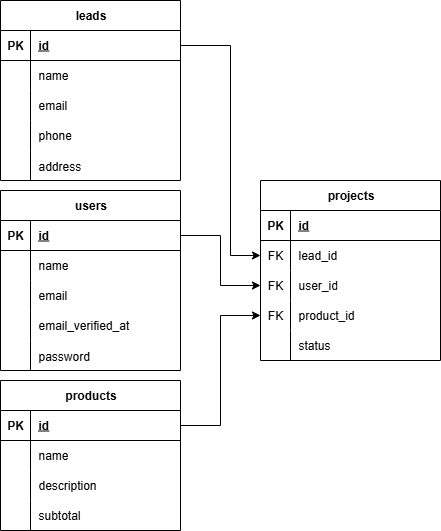

The diagram above was exported from draw.io. Its source (the exported page's mxGraphModel, read from the mxfile embedded in the PNG):
<mxGraphModel dx="1042" dy="527" grid="1" gridSize="10" guides="1" tooltips="1" connect="1" arrows="1" fold="1" page="1" pageScale="1" pageWidth="850" pageHeight="1100" math="0" shadow="0">
  <root>
    <mxCell id="0" />
    <mxCell id="1" parent="0" />
    <mxCell id="qIj46rj-nw-PfwsH8MX0-11" value="users" style="shape=table;startSize=30;container=1;collapsible=1;childLayout=tableLayout;fixedRows=1;rowLines=0;fontStyle=1;align=center;resizeLast=1;html=1;" parent="1" vertex="1">
      <mxGeometry x="30" y="350" width="180" height="180" as="geometry" />
    </mxCell>
    <mxCell id="qIj46rj-nw-PfwsH8MX0-12" value="" style="shape=tableRow;horizontal=0;startSize=0;swimlaneHead=0;swimlaneBody=0;fillColor=none;collapsible=0;dropTarget=0;points=[[0,0.5],[1,0.5]];portConstraint=eastwest;top=0;left=0;right=0;bottom=1;" parent="qIj46rj-nw-PfwsH8MX0-11" vertex="1">
      <mxGeometry y="30" width="180" height="30" as="geometry" />
    </mxCell>
    <mxCell id="qIj46rj-nw-PfwsH8MX0-13" value="PK" style="shape=partialRectangle;connectable=0;fillColor=none;top=0;left=0;bottom=0;right=0;fontStyle=1;overflow=hidden;whiteSpace=wrap;html=1;" parent="qIj46rj-nw-PfwsH8MX0-12" vertex="1">
      <mxGeometry width="30" height="30" as="geometry">
        <mxRectangle width="30" height="30" as="alternateBounds" />
      </mxGeometry>
    </mxCell>
    <mxCell id="qIj46rj-nw-PfwsH8MX0-14" value="id" style="shape=partialRectangle;connectable=0;fillColor=none;top=0;left=0;bottom=0;right=0;align=left;spacingLeft=6;fontStyle=5;overflow=hidden;whiteSpace=wrap;html=1;" parent="qIj46rj-nw-PfwsH8MX0-12" vertex="1">
      <mxGeometry x="30" width="150" height="30" as="geometry">
        <mxRectangle width="150" height="30" as="alternateBounds" />
      </mxGeometry>
    </mxCell>
    <mxCell id="qIj46rj-nw-PfwsH8MX0-15" value="" style="shape=tableRow;horizontal=0;startSize=0;swimlaneHead=0;swimlaneBody=0;fillColor=none;collapsible=0;dropTarget=0;points=[[0,0.5],[1,0.5]];portConstraint=eastwest;top=0;left=0;right=0;bottom=0;" parent="qIj46rj-nw-PfwsH8MX0-11" vertex="1">
      <mxGeometry y="60" width="180" height="30" as="geometry" />
    </mxCell>
    <mxCell id="qIj46rj-nw-PfwsH8MX0-16" value="" style="shape=partialRectangle;connectable=0;fillColor=none;top=0;left=0;bottom=0;right=0;editable=1;overflow=hidden;whiteSpace=wrap;html=1;" parent="qIj46rj-nw-PfwsH8MX0-15" vertex="1">
      <mxGeometry width="30" height="30" as="geometry">
        <mxRectangle width="30" height="30" as="alternateBounds" />
      </mxGeometry>
    </mxCell>
    <mxCell id="qIj46rj-nw-PfwsH8MX0-17" value="name" style="shape=partialRectangle;connectable=0;fillColor=none;top=0;left=0;bottom=0;right=0;align=left;spacingLeft=6;overflow=hidden;whiteSpace=wrap;html=1;" parent="qIj46rj-nw-PfwsH8MX0-15" vertex="1">
      <mxGeometry x="30" width="150" height="30" as="geometry">
        <mxRectangle width="150" height="30" as="alternateBounds" />
      </mxGeometry>
    </mxCell>
    <mxCell id="qIj46rj-nw-PfwsH8MX0-18" value="" style="shape=tableRow;horizontal=0;startSize=0;swimlaneHead=0;swimlaneBody=0;fillColor=none;collapsible=0;dropTarget=0;points=[[0,0.5],[1,0.5]];portConstraint=eastwest;top=0;left=0;right=0;bottom=0;" parent="qIj46rj-nw-PfwsH8MX0-11" vertex="1">
      <mxGeometry y="90" width="180" height="30" as="geometry" />
    </mxCell>
    <mxCell id="qIj46rj-nw-PfwsH8MX0-19" value="" style="shape=partialRectangle;connectable=0;fillColor=none;top=0;left=0;bottom=0;right=0;editable=1;overflow=hidden;whiteSpace=wrap;html=1;" parent="qIj46rj-nw-PfwsH8MX0-18" vertex="1">
      <mxGeometry width="30" height="30" as="geometry">
        <mxRectangle width="30" height="30" as="alternateBounds" />
      </mxGeometry>
    </mxCell>
    <mxCell id="qIj46rj-nw-PfwsH8MX0-20" value="email" style="shape=partialRectangle;connectable=0;fillColor=none;top=0;left=0;bottom=0;right=0;align=left;spacingLeft=6;overflow=hidden;whiteSpace=wrap;html=1;" parent="qIj46rj-nw-PfwsH8MX0-18" vertex="1">
      <mxGeometry x="30" width="150" height="30" as="geometry">
        <mxRectangle width="150" height="30" as="alternateBounds" />
      </mxGeometry>
    </mxCell>
    <mxCell id="qIj46rj-nw-PfwsH8MX0-21" value="" style="shape=tableRow;horizontal=0;startSize=0;swimlaneHead=0;swimlaneBody=0;fillColor=none;collapsible=0;dropTarget=0;points=[[0,0.5],[1,0.5]];portConstraint=eastwest;top=0;left=0;right=0;bottom=0;" parent="qIj46rj-nw-PfwsH8MX0-11" vertex="1">
      <mxGeometry y="120" width="180" height="30" as="geometry" />
    </mxCell>
    <mxCell id="qIj46rj-nw-PfwsH8MX0-22" value="" style="shape=partialRectangle;connectable=0;fillColor=none;top=0;left=0;bottom=0;right=0;editable=1;overflow=hidden;whiteSpace=wrap;html=1;" parent="qIj46rj-nw-PfwsH8MX0-21" vertex="1">
      <mxGeometry width="30" height="30" as="geometry">
        <mxRectangle width="30" height="30" as="alternateBounds" />
      </mxGeometry>
    </mxCell>
    <mxCell id="qIj46rj-nw-PfwsH8MX0-23" value="email_verified_at" style="shape=partialRectangle;connectable=0;fillColor=none;top=0;left=0;bottom=0;right=0;align=left;spacingLeft=6;overflow=hidden;whiteSpace=wrap;html=1;" parent="qIj46rj-nw-PfwsH8MX0-21" vertex="1">
      <mxGeometry x="30" width="150" height="30" as="geometry">
        <mxRectangle width="150" height="30" as="alternateBounds" />
      </mxGeometry>
    </mxCell>
    <mxCell id="qIj46rj-nw-PfwsH8MX0-24" value="" style="shape=tableRow;horizontal=0;startSize=0;swimlaneHead=0;swimlaneBody=0;fillColor=none;collapsible=0;dropTarget=0;points=[[0,0.5],[1,0.5]];portConstraint=eastwest;top=0;left=0;right=0;bottom=0;" parent="qIj46rj-nw-PfwsH8MX0-11" vertex="1">
      <mxGeometry y="150" width="180" height="30" as="geometry" />
    </mxCell>
    <mxCell id="qIj46rj-nw-PfwsH8MX0-25" value="" style="shape=partialRectangle;connectable=0;fillColor=none;top=0;left=0;bottom=0;right=0;editable=1;overflow=hidden;" parent="qIj46rj-nw-PfwsH8MX0-24" vertex="1">
      <mxGeometry width="30" height="30" as="geometry">
        <mxRectangle width="30" height="30" as="alternateBounds" />
      </mxGeometry>
    </mxCell>
    <mxCell id="qIj46rj-nw-PfwsH8MX0-26" value="password" style="shape=partialRectangle;connectable=0;fillColor=none;top=0;left=0;bottom=0;right=0;align=left;spacingLeft=6;overflow=hidden;" parent="qIj46rj-nw-PfwsH8MX0-24" vertex="1">
      <mxGeometry x="30" width="150" height="30" as="geometry">
        <mxRectangle width="150" height="30" as="alternateBounds" />
      </mxGeometry>
    </mxCell>
    <mxCell id="qIj46rj-nw-PfwsH8MX0-27" value="leads" style="shape=table;startSize=30;container=1;collapsible=1;childLayout=tableLayout;fixedRows=1;rowLines=0;fontStyle=1;align=center;resizeLast=1;html=1;" parent="1" vertex="1">
      <mxGeometry x="30" y="160" width="180" height="180" as="geometry" />
    </mxCell>
    <mxCell id="qIj46rj-nw-PfwsH8MX0-28" value="" style="shape=tableRow;horizontal=0;startSize=0;swimlaneHead=0;swimlaneBody=0;fillColor=none;collapsible=0;dropTarget=0;points=[[0,0.5],[1,0.5]];portConstraint=eastwest;top=0;left=0;right=0;bottom=1;" parent="qIj46rj-nw-PfwsH8MX0-27" vertex="1">
      <mxGeometry y="30" width="180" height="30" as="geometry" />
    </mxCell>
    <mxCell id="qIj46rj-nw-PfwsH8MX0-29" value="PK" style="shape=partialRectangle;connectable=0;fillColor=none;top=0;left=0;bottom=0;right=0;fontStyle=1;overflow=hidden;whiteSpace=wrap;html=1;" parent="qIj46rj-nw-PfwsH8MX0-28" vertex="1">
      <mxGeometry width="30" height="30" as="geometry">
        <mxRectangle width="30" height="30" as="alternateBounds" />
      </mxGeometry>
    </mxCell>
    <mxCell id="qIj46rj-nw-PfwsH8MX0-30" value="id" style="shape=partialRectangle;connectable=0;fillColor=none;top=0;left=0;bottom=0;right=0;align=left;spacingLeft=6;fontStyle=5;overflow=hidden;whiteSpace=wrap;html=1;" parent="qIj46rj-nw-PfwsH8MX0-28" vertex="1">
      <mxGeometry x="30" width="150" height="30" as="geometry">
        <mxRectangle width="150" height="30" as="alternateBounds" />
      </mxGeometry>
    </mxCell>
    <mxCell id="qIj46rj-nw-PfwsH8MX0-31" value="" style="shape=tableRow;horizontal=0;startSize=0;swimlaneHead=0;swimlaneBody=0;fillColor=none;collapsible=0;dropTarget=0;points=[[0,0.5],[1,0.5]];portConstraint=eastwest;top=0;left=0;right=0;bottom=0;" parent="qIj46rj-nw-PfwsH8MX0-27" vertex="1">
      <mxGeometry y="60" width="180" height="30" as="geometry" />
    </mxCell>
    <mxCell id="qIj46rj-nw-PfwsH8MX0-32" value="" style="shape=partialRectangle;connectable=0;fillColor=none;top=0;left=0;bottom=0;right=0;editable=1;overflow=hidden;whiteSpace=wrap;html=1;" parent="qIj46rj-nw-PfwsH8MX0-31" vertex="1">
      <mxGeometry width="30" height="30" as="geometry">
        <mxRectangle width="30" height="30" as="alternateBounds" />
      </mxGeometry>
    </mxCell>
    <mxCell id="qIj46rj-nw-PfwsH8MX0-33" value="name" style="shape=partialRectangle;connectable=0;fillColor=none;top=0;left=0;bottom=0;right=0;align=left;spacingLeft=6;overflow=hidden;whiteSpace=wrap;html=1;" parent="qIj46rj-nw-PfwsH8MX0-31" vertex="1">
      <mxGeometry x="30" width="150" height="30" as="geometry">
        <mxRectangle width="150" height="30" as="alternateBounds" />
      </mxGeometry>
    </mxCell>
    <mxCell id="qIj46rj-nw-PfwsH8MX0-34" value="" style="shape=tableRow;horizontal=0;startSize=0;swimlaneHead=0;swimlaneBody=0;fillColor=none;collapsible=0;dropTarget=0;points=[[0,0.5],[1,0.5]];portConstraint=eastwest;top=0;left=0;right=0;bottom=0;" parent="qIj46rj-nw-PfwsH8MX0-27" vertex="1">
      <mxGeometry y="90" width="180" height="30" as="geometry" />
    </mxCell>
    <mxCell id="qIj46rj-nw-PfwsH8MX0-35" value="" style="shape=partialRectangle;connectable=0;fillColor=none;top=0;left=0;bottom=0;right=0;editable=1;overflow=hidden;whiteSpace=wrap;html=1;" parent="qIj46rj-nw-PfwsH8MX0-34" vertex="1">
      <mxGeometry width="30" height="30" as="geometry">
        <mxRectangle width="30" height="30" as="alternateBounds" />
      </mxGeometry>
    </mxCell>
    <mxCell id="qIj46rj-nw-PfwsH8MX0-36" value="email" style="shape=partialRectangle;connectable=0;fillColor=none;top=0;left=0;bottom=0;right=0;align=left;spacingLeft=6;overflow=hidden;whiteSpace=wrap;html=1;" parent="qIj46rj-nw-PfwsH8MX0-34" vertex="1">
      <mxGeometry x="30" width="150" height="30" as="geometry">
        <mxRectangle width="150" height="30" as="alternateBounds" />
      </mxGeometry>
    </mxCell>
    <mxCell id="qIj46rj-nw-PfwsH8MX0-37" value="" style="shape=tableRow;horizontal=0;startSize=0;swimlaneHead=0;swimlaneBody=0;fillColor=none;collapsible=0;dropTarget=0;points=[[0,0.5],[1,0.5]];portConstraint=eastwest;top=0;left=0;right=0;bottom=0;" parent="qIj46rj-nw-PfwsH8MX0-27" vertex="1">
      <mxGeometry y="120" width="180" height="30" as="geometry" />
    </mxCell>
    <mxCell id="qIj46rj-nw-PfwsH8MX0-38" value="" style="shape=partialRectangle;connectable=0;fillColor=none;top=0;left=0;bottom=0;right=0;editable=1;overflow=hidden;whiteSpace=wrap;html=1;" parent="qIj46rj-nw-PfwsH8MX0-37" vertex="1">
      <mxGeometry width="30" height="30" as="geometry">
        <mxRectangle width="30" height="30" as="alternateBounds" />
      </mxGeometry>
    </mxCell>
    <mxCell id="qIj46rj-nw-PfwsH8MX0-39" value="phone" style="shape=partialRectangle;connectable=0;fillColor=none;top=0;left=0;bottom=0;right=0;align=left;spacingLeft=6;overflow=hidden;whiteSpace=wrap;html=1;" parent="qIj46rj-nw-PfwsH8MX0-37" vertex="1">
      <mxGeometry x="30" width="150" height="30" as="geometry">
        <mxRectangle width="150" height="30" as="alternateBounds" />
      </mxGeometry>
    </mxCell>
    <mxCell id="qIj46rj-nw-PfwsH8MX0-40" value="" style="shape=tableRow;horizontal=0;startSize=0;swimlaneHead=0;swimlaneBody=0;fillColor=none;collapsible=0;dropTarget=0;points=[[0,0.5],[1,0.5]];portConstraint=eastwest;top=0;left=0;right=0;bottom=0;" parent="qIj46rj-nw-PfwsH8MX0-27" vertex="1">
      <mxGeometry y="150" width="180" height="30" as="geometry" />
    </mxCell>
    <mxCell id="qIj46rj-nw-PfwsH8MX0-41" value="" style="shape=partialRectangle;connectable=0;fillColor=none;top=0;left=0;bottom=0;right=0;editable=1;overflow=hidden;" parent="qIj46rj-nw-PfwsH8MX0-40" vertex="1">
      <mxGeometry width="30" height="30" as="geometry">
        <mxRectangle width="30" height="30" as="alternateBounds" />
      </mxGeometry>
    </mxCell>
    <mxCell id="qIj46rj-nw-PfwsH8MX0-42" value="address" style="shape=partialRectangle;connectable=0;fillColor=none;top=0;left=0;bottom=0;right=0;align=left;spacingLeft=6;overflow=hidden;" parent="qIj46rj-nw-PfwsH8MX0-40" vertex="1">
      <mxGeometry x="30" width="150" height="30" as="geometry">
        <mxRectangle width="150" height="30" as="alternateBounds" />
      </mxGeometry>
    </mxCell>
    <mxCell id="qIj46rj-nw-PfwsH8MX0-43" value="products" style="shape=table;startSize=30;container=1;collapsible=1;childLayout=tableLayout;fixedRows=1;rowLines=0;fontStyle=1;align=center;resizeLast=1;html=1;" parent="1" vertex="1">
      <mxGeometry x="30" y="540" width="180" height="150" as="geometry" />
    </mxCell>
    <mxCell id="qIj46rj-nw-PfwsH8MX0-44" value="" style="shape=tableRow;horizontal=0;startSize=0;swimlaneHead=0;swimlaneBody=0;fillColor=none;collapsible=0;dropTarget=0;points=[[0,0.5],[1,0.5]];portConstraint=eastwest;top=0;left=0;right=0;bottom=1;" parent="qIj46rj-nw-PfwsH8MX0-43" vertex="1">
      <mxGeometry y="30" width="180" height="30" as="geometry" />
    </mxCell>
    <mxCell id="qIj46rj-nw-PfwsH8MX0-45" value="PK" style="shape=partialRectangle;connectable=0;fillColor=none;top=0;left=0;bottom=0;right=0;fontStyle=1;overflow=hidden;whiteSpace=wrap;html=1;" parent="qIj46rj-nw-PfwsH8MX0-44" vertex="1">
      <mxGeometry width="30" height="30" as="geometry">
        <mxRectangle width="30" height="30" as="alternateBounds" />
      </mxGeometry>
    </mxCell>
    <mxCell id="qIj46rj-nw-PfwsH8MX0-46" value="id" style="shape=partialRectangle;connectable=0;fillColor=none;top=0;left=0;bottom=0;right=0;align=left;spacingLeft=6;fontStyle=5;overflow=hidden;whiteSpace=wrap;html=1;" parent="qIj46rj-nw-PfwsH8MX0-44" vertex="1">
      <mxGeometry x="30" width="150" height="30" as="geometry">
        <mxRectangle width="150" height="30" as="alternateBounds" />
      </mxGeometry>
    </mxCell>
    <mxCell id="qIj46rj-nw-PfwsH8MX0-47" value="" style="shape=tableRow;horizontal=0;startSize=0;swimlaneHead=0;swimlaneBody=0;fillColor=none;collapsible=0;dropTarget=0;points=[[0,0.5],[1,0.5]];portConstraint=eastwest;top=0;left=0;right=0;bottom=0;" parent="qIj46rj-nw-PfwsH8MX0-43" vertex="1">
      <mxGeometry y="60" width="180" height="30" as="geometry" />
    </mxCell>
    <mxCell id="qIj46rj-nw-PfwsH8MX0-48" value="" style="shape=partialRectangle;connectable=0;fillColor=none;top=0;left=0;bottom=0;right=0;editable=1;overflow=hidden;whiteSpace=wrap;html=1;" parent="qIj46rj-nw-PfwsH8MX0-47" vertex="1">
      <mxGeometry width="30" height="30" as="geometry">
        <mxRectangle width="30" height="30" as="alternateBounds" />
      </mxGeometry>
    </mxCell>
    <mxCell id="qIj46rj-nw-PfwsH8MX0-49" value="name" style="shape=partialRectangle;connectable=0;fillColor=none;top=0;left=0;bottom=0;right=0;align=left;spacingLeft=6;overflow=hidden;whiteSpace=wrap;html=1;" parent="qIj46rj-nw-PfwsH8MX0-47" vertex="1">
      <mxGeometry x="30" width="150" height="30" as="geometry">
        <mxRectangle width="150" height="30" as="alternateBounds" />
      </mxGeometry>
    </mxCell>
    <mxCell id="qIj46rj-nw-PfwsH8MX0-50" value="" style="shape=tableRow;horizontal=0;startSize=0;swimlaneHead=0;swimlaneBody=0;fillColor=none;collapsible=0;dropTarget=0;points=[[0,0.5],[1,0.5]];portConstraint=eastwest;top=0;left=0;right=0;bottom=0;" parent="qIj46rj-nw-PfwsH8MX0-43" vertex="1">
      <mxGeometry y="90" width="180" height="30" as="geometry" />
    </mxCell>
    <mxCell id="qIj46rj-nw-PfwsH8MX0-51" value="" style="shape=partialRectangle;connectable=0;fillColor=none;top=0;left=0;bottom=0;right=0;editable=1;overflow=hidden;whiteSpace=wrap;html=1;" parent="qIj46rj-nw-PfwsH8MX0-50" vertex="1">
      <mxGeometry width="30" height="30" as="geometry">
        <mxRectangle width="30" height="30" as="alternateBounds" />
      </mxGeometry>
    </mxCell>
    <mxCell id="qIj46rj-nw-PfwsH8MX0-52" value="description" style="shape=partialRectangle;connectable=0;fillColor=none;top=0;left=0;bottom=0;right=0;align=left;spacingLeft=6;overflow=hidden;whiteSpace=wrap;html=1;" parent="qIj46rj-nw-PfwsH8MX0-50" vertex="1">
      <mxGeometry x="30" width="150" height="30" as="geometry">
        <mxRectangle width="150" height="30" as="alternateBounds" />
      </mxGeometry>
    </mxCell>
    <mxCell id="qIj46rj-nw-PfwsH8MX0-53" value="" style="shape=tableRow;horizontal=0;startSize=0;swimlaneHead=0;swimlaneBody=0;fillColor=none;collapsible=0;dropTarget=0;points=[[0,0.5],[1,0.5]];portConstraint=eastwest;top=0;left=0;right=0;bottom=0;" parent="qIj46rj-nw-PfwsH8MX0-43" vertex="1">
      <mxGeometry y="120" width="180" height="30" as="geometry" />
    </mxCell>
    <mxCell id="qIj46rj-nw-PfwsH8MX0-54" value="" style="shape=partialRectangle;connectable=0;fillColor=none;top=0;left=0;bottom=0;right=0;editable=1;overflow=hidden;whiteSpace=wrap;html=1;" parent="qIj46rj-nw-PfwsH8MX0-53" vertex="1">
      <mxGeometry width="30" height="30" as="geometry">
        <mxRectangle width="30" height="30" as="alternateBounds" />
      </mxGeometry>
    </mxCell>
    <mxCell id="qIj46rj-nw-PfwsH8MX0-55" value="subtotal" style="shape=partialRectangle;connectable=0;fillColor=none;top=0;left=0;bottom=0;right=0;align=left;spacingLeft=6;overflow=hidden;whiteSpace=wrap;html=1;" parent="qIj46rj-nw-PfwsH8MX0-53" vertex="1">
      <mxGeometry x="30" width="150" height="30" as="geometry">
        <mxRectangle width="150" height="30" as="alternateBounds" />
      </mxGeometry>
    </mxCell>
    <mxCell id="qIj46rj-nw-PfwsH8MX0-56" value="projects" style="shape=table;startSize=30;container=1;collapsible=1;childLayout=tableLayout;fixedRows=1;rowLines=0;fontStyle=1;align=center;resizeLast=1;html=1;" parent="1" vertex="1">
      <mxGeometry x="290" y="340" width="180" height="180" as="geometry" />
    </mxCell>
    <mxCell id="qIj46rj-nw-PfwsH8MX0-57" value="" style="shape=tableRow;horizontal=0;startSize=0;swimlaneHead=0;swimlaneBody=0;fillColor=none;collapsible=0;dropTarget=0;points=[[0,0.5],[1,0.5]];portConstraint=eastwest;top=0;left=0;right=0;bottom=1;" parent="qIj46rj-nw-PfwsH8MX0-56" vertex="1">
      <mxGeometry y="30" width="180" height="30" as="geometry" />
    </mxCell>
    <mxCell id="qIj46rj-nw-PfwsH8MX0-58" value="PK" style="shape=partialRectangle;connectable=0;fillColor=none;top=0;left=0;bottom=0;right=0;fontStyle=1;overflow=hidden;whiteSpace=wrap;html=1;" parent="qIj46rj-nw-PfwsH8MX0-57" vertex="1">
      <mxGeometry width="30" height="30" as="geometry">
        <mxRectangle width="30" height="30" as="alternateBounds" />
      </mxGeometry>
    </mxCell>
    <mxCell id="qIj46rj-nw-PfwsH8MX0-59" value="id" style="shape=partialRectangle;connectable=0;fillColor=none;top=0;left=0;bottom=0;right=0;align=left;spacingLeft=6;fontStyle=5;overflow=hidden;whiteSpace=wrap;html=1;" parent="qIj46rj-nw-PfwsH8MX0-57" vertex="1">
      <mxGeometry x="30" width="150" height="30" as="geometry">
        <mxRectangle width="150" height="30" as="alternateBounds" />
      </mxGeometry>
    </mxCell>
    <mxCell id="qIj46rj-nw-PfwsH8MX0-69" value="" style="shape=tableRow;horizontal=0;startSize=0;swimlaneHead=0;swimlaneBody=0;fillColor=none;collapsible=0;dropTarget=0;points=[[0,0.5],[1,0.5]];portConstraint=eastwest;top=0;left=0;right=0;bottom=0;" parent="qIj46rj-nw-PfwsH8MX0-56" vertex="1">
      <mxGeometry y="60" width="180" height="30" as="geometry" />
    </mxCell>
    <mxCell id="qIj46rj-nw-PfwsH8MX0-70" value="FK" style="shape=partialRectangle;connectable=0;fillColor=none;top=0;left=0;bottom=0;right=0;fontStyle=0;overflow=hidden;whiteSpace=wrap;html=1;" parent="qIj46rj-nw-PfwsH8MX0-69" vertex="1">
      <mxGeometry width="30" height="30" as="geometry">
        <mxRectangle width="30" height="30" as="alternateBounds" />
      </mxGeometry>
    </mxCell>
    <mxCell id="qIj46rj-nw-PfwsH8MX0-71" value="lead_id" style="shape=partialRectangle;connectable=0;fillColor=none;top=0;left=0;bottom=0;right=0;align=left;spacingLeft=6;fontStyle=0;overflow=hidden;whiteSpace=wrap;html=1;" parent="qIj46rj-nw-PfwsH8MX0-69" vertex="1">
      <mxGeometry x="30" width="150" height="30" as="geometry">
        <mxRectangle width="150" height="30" as="alternateBounds" />
      </mxGeometry>
    </mxCell>
    <mxCell id="qIj46rj-nw-PfwsH8MX0-72" value="" style="shape=tableRow;horizontal=0;startSize=0;swimlaneHead=0;swimlaneBody=0;fillColor=none;collapsible=0;dropTarget=0;points=[[0,0.5],[1,0.5]];portConstraint=eastwest;top=0;left=0;right=0;bottom=0;" parent="qIj46rj-nw-PfwsH8MX0-56" vertex="1">
      <mxGeometry y="90" width="180" height="30" as="geometry" />
    </mxCell>
    <mxCell id="qIj46rj-nw-PfwsH8MX0-73" value="FK" style="shape=partialRectangle;connectable=0;fillColor=none;top=0;left=0;bottom=0;right=0;fontStyle=0;overflow=hidden;whiteSpace=wrap;html=1;" parent="qIj46rj-nw-PfwsH8MX0-72" vertex="1">
      <mxGeometry width="30" height="30" as="geometry">
        <mxRectangle width="30" height="30" as="alternateBounds" />
      </mxGeometry>
    </mxCell>
    <mxCell id="qIj46rj-nw-PfwsH8MX0-74" value="user_id" style="shape=partialRectangle;connectable=0;fillColor=none;top=0;left=0;bottom=0;right=0;align=left;spacingLeft=6;fontStyle=0;overflow=hidden;whiteSpace=wrap;html=1;" parent="qIj46rj-nw-PfwsH8MX0-72" vertex="1">
      <mxGeometry x="30" width="150" height="30" as="geometry">
        <mxRectangle width="150" height="30" as="alternateBounds" />
      </mxGeometry>
    </mxCell>
    <mxCell id="qIj46rj-nw-PfwsH8MX0-75" value="" style="shape=tableRow;horizontal=0;startSize=0;swimlaneHead=0;swimlaneBody=0;fillColor=none;collapsible=0;dropTarget=0;points=[[0,0.5],[1,0.5]];portConstraint=eastwest;top=0;left=0;right=0;bottom=0;" parent="qIj46rj-nw-PfwsH8MX0-56" vertex="1">
      <mxGeometry y="120" width="180" height="30" as="geometry" />
    </mxCell>
    <mxCell id="qIj46rj-nw-PfwsH8MX0-76" value="FK" style="shape=partialRectangle;connectable=0;fillColor=none;top=0;left=0;bottom=0;right=0;fontStyle=0;overflow=hidden;whiteSpace=wrap;html=1;" parent="qIj46rj-nw-PfwsH8MX0-75" vertex="1">
      <mxGeometry width="30" height="30" as="geometry">
        <mxRectangle width="30" height="30" as="alternateBounds" />
      </mxGeometry>
    </mxCell>
    <mxCell id="qIj46rj-nw-PfwsH8MX0-77" value="product_id" style="shape=partialRectangle;connectable=0;fillColor=none;top=0;left=0;bottom=0;right=0;align=left;spacingLeft=6;fontStyle=0;overflow=hidden;whiteSpace=wrap;html=1;" parent="qIj46rj-nw-PfwsH8MX0-75" vertex="1">
      <mxGeometry x="30" width="150" height="30" as="geometry">
        <mxRectangle width="150" height="30" as="alternateBounds" />
      </mxGeometry>
    </mxCell>
    <mxCell id="qIj46rj-nw-PfwsH8MX0-60" value="" style="shape=tableRow;horizontal=0;startSize=0;swimlaneHead=0;swimlaneBody=0;fillColor=none;collapsible=0;dropTarget=0;points=[[0,0.5],[1,0.5]];portConstraint=eastwest;top=0;left=0;right=0;bottom=0;" parent="qIj46rj-nw-PfwsH8MX0-56" vertex="1">
      <mxGeometry y="150" width="180" height="30" as="geometry" />
    </mxCell>
    <mxCell id="qIj46rj-nw-PfwsH8MX0-61" value="" style="shape=partialRectangle;connectable=0;fillColor=none;top=0;left=0;bottom=0;right=0;editable=1;overflow=hidden;whiteSpace=wrap;html=1;" parent="qIj46rj-nw-PfwsH8MX0-60" vertex="1">
      <mxGeometry width="30" height="30" as="geometry">
        <mxRectangle width="30" height="30" as="alternateBounds" />
      </mxGeometry>
    </mxCell>
    <mxCell id="qIj46rj-nw-PfwsH8MX0-62" value="status" style="shape=partialRectangle;connectable=0;fillColor=none;top=0;left=0;bottom=0;right=0;align=left;spacingLeft=6;overflow=hidden;whiteSpace=wrap;html=1;" parent="qIj46rj-nw-PfwsH8MX0-60" vertex="1">
      <mxGeometry x="30" width="150" height="30" as="geometry">
        <mxRectangle width="150" height="30" as="alternateBounds" />
      </mxGeometry>
    </mxCell>
    <mxCell id="qIj46rj-nw-PfwsH8MX0-104" style="edgeStyle=orthogonalEdgeStyle;rounded=0;orthogonalLoop=1;jettySize=auto;html=1;exitX=1;exitY=0.5;exitDx=0;exitDy=0;entryX=0;entryY=0.5;entryDx=0;entryDy=0;" parent="1" source="qIj46rj-nw-PfwsH8MX0-12" target="qIj46rj-nw-PfwsH8MX0-72" edge="1">
      <mxGeometry relative="1" as="geometry" />
    </mxCell>
    <mxCell id="qIj46rj-nw-PfwsH8MX0-105" style="edgeStyle=orthogonalEdgeStyle;rounded=0;orthogonalLoop=1;jettySize=auto;html=1;exitX=1;exitY=0.5;exitDx=0;exitDy=0;entryX=0;entryY=0.5;entryDx=0;entryDy=0;" parent="1" source="qIj46rj-nw-PfwsH8MX0-28" target="qIj46rj-nw-PfwsH8MX0-69" edge="1">
      <mxGeometry relative="1" as="geometry">
        <Array as="points">
          <mxPoint x="260" y="205" />
          <mxPoint x="260" y="415" />
        </Array>
      </mxGeometry>
    </mxCell>
    <mxCell id="qIj46rj-nw-PfwsH8MX0-106" style="edgeStyle=orthogonalEdgeStyle;rounded=0;orthogonalLoop=1;jettySize=auto;html=1;exitX=1;exitY=0.5;exitDx=0;exitDy=0;entryX=0;entryY=0.5;entryDx=0;entryDy=0;" parent="1" source="qIj46rj-nw-PfwsH8MX0-44" target="qIj46rj-nw-PfwsH8MX0-75" edge="1">
      <mxGeometry relative="1" as="geometry" />
    </mxCell>
  </root>
</mxGraphModel>